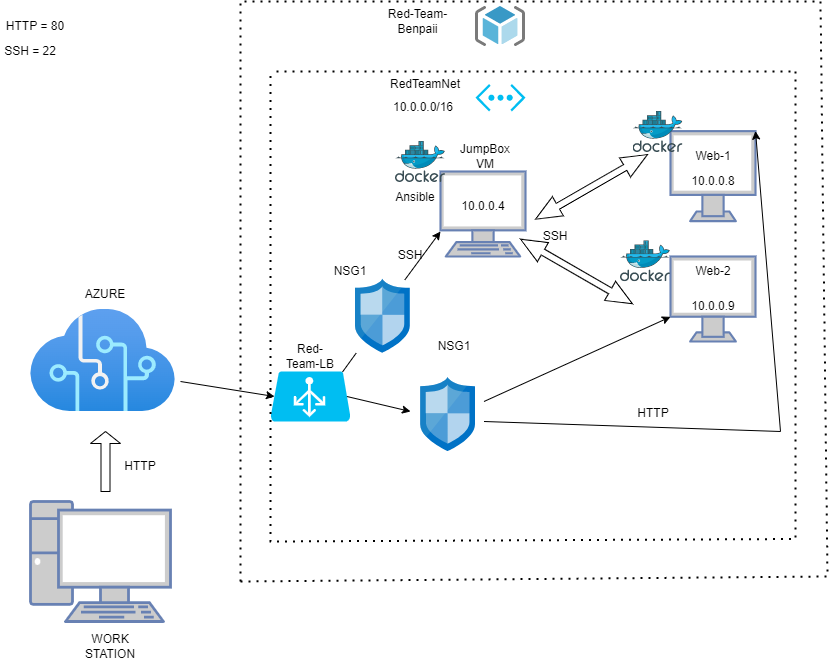

The diagram above was exported from draw.io. Its source (the exported page's mxGraphModel, read from the mxfile embedded in the PNG):
<mxGraphModel dx="1422" dy="1894" grid="1" gridSize="10" guides="1" tooltips="1" connect="1" arrows="1" fold="1" page="1" pageScale="1" pageWidth="850" pageHeight="1100" math="0" shadow="0">
  <root>
    <mxCell id="0" />
    <mxCell id="1" parent="0" />
    <mxCell id="pjmOHVohlvWXHjPEfPyG-1" value="" style="fontColor=#0066CC;verticalAlign=top;verticalLabelPosition=bottom;labelPosition=center;align=center;html=1;outlineConnect=0;fillColor=#CCCCCC;strokeColor=#6881B3;gradientColor=none;gradientDirection=north;strokeWidth=2;shape=mxgraph.networks.pc;" parent="1" vertex="1">
      <mxGeometry x="40" y="500" width="140" height="120" as="geometry" />
    </mxCell>
    <mxCell id="pjmOHVohlvWXHjPEfPyG-2" value="WORK STATION" style="text;html=1;strokeColor=none;fillColor=none;align=center;verticalAlign=middle;whiteSpace=wrap;rounded=0;" parent="1" vertex="1">
      <mxGeometry x="90" y="630" width="60" height="30" as="geometry" />
    </mxCell>
    <mxCell id="pjmOHVohlvWXHjPEfPyG-4" value="" style="aspect=fixed;html=1;points=[];align=center;image;fontSize=12;image=img/lib/azure2/ai_machine_learning/Cognitive_Services.svg;" parent="1" vertex="1">
      <mxGeometry x="40" y="307.65" width="145" height="102.35" as="geometry" />
    </mxCell>
    <mxCell id="pjmOHVohlvWXHjPEfPyG-7" value="" style="shape=singleArrow;direction=north;whiteSpace=wrap;html=1;" parent="1" vertex="1">
      <mxGeometry x="100" y="430" width="30" height="60" as="geometry" />
    </mxCell>
    <mxCell id="pjmOHVohlvWXHjPEfPyG-12" value="NSG1" style="text;html=1;strokeColor=none;fillColor=none;align=center;verticalAlign=middle;whiteSpace=wrap;rounded=0;" parent="1" vertex="1">
      <mxGeometry x="433.5" y="330" width="60" height="30" as="geometry" />
    </mxCell>
    <mxCell id="pjmOHVohlvWXHjPEfPyG-13" value="AZURE" style="text;html=1;strokeColor=none;fillColor=none;align=center;verticalAlign=middle;whiteSpace=wrap;rounded=0;" parent="1" vertex="1">
      <mxGeometry x="85" y="277.65" width="60" height="30" as="geometry" />
    </mxCell>
    <mxCell id="pjmOHVohlvWXHjPEfPyG-19" value="" style="fontColor=#0066CC;verticalAlign=top;verticalLabelPosition=bottom;labelPosition=center;align=center;html=1;outlineConnect=0;fillColor=#CCCCCC;strokeColor=#6881B3;gradientColor=none;gradientDirection=north;strokeWidth=2;shape=mxgraph.networks.terminal;" parent="1" vertex="1">
      <mxGeometry x="450" y="170" width="85" height="85" as="geometry" />
    </mxCell>
    <mxCell id="pjmOHVohlvWXHjPEfPyG-20" value="" style="verticalLabelPosition=bottom;html=1;verticalAlign=top;align=center;strokeColor=none;fillColor=#00BEF2;shape=mxgraph.azure.azure_load_balancer;" parent="1" vertex="1">
      <mxGeometry x="280" y="370" width="80" height="50" as="geometry" />
    </mxCell>
    <mxCell id="pjmOHVohlvWXHjPEfPyG-21" value="JumpBox VM" style="text;html=1;strokeColor=none;fillColor=none;align=center;verticalAlign=middle;whiteSpace=wrap;rounded=0;" parent="1" vertex="1">
      <mxGeometry x="465" y="140" width="60" height="30" as="geometry" />
    </mxCell>
    <mxCell id="pjmOHVohlvWXHjPEfPyG-22" value="Red-Team-LB" style="text;html=1;strokeColor=none;fillColor=none;align=center;verticalAlign=middle;whiteSpace=wrap;rounded=0;" parent="1" vertex="1">
      <mxGeometry x="290" y="340" width="60" height="30" as="geometry" />
    </mxCell>
    <mxCell id="pjmOHVohlvWXHjPEfPyG-23" value="" style="sketch=0;aspect=fixed;html=1;points=[];align=center;image;fontSize=12;image=img/lib/mscae/Docker.svg;" parent="1" vertex="1">
      <mxGeometry x="405" y="140" width="50" height="41" as="geometry" />
    </mxCell>
    <mxCell id="pjmOHVohlvWXHjPEfPyG-24" value="Ansible" style="text;html=1;strokeColor=none;fillColor=none;align=center;verticalAlign=middle;whiteSpace=wrap;rounded=0;" parent="1" vertex="1">
      <mxGeometry x="395" y="181" width="60" height="30" as="geometry" />
    </mxCell>
    <mxCell id="pjmOHVohlvWXHjPEfPyG-27" value="10.0.0.4" style="text;html=1;strokeColor=none;fillColor=none;align=center;verticalAlign=middle;whiteSpace=wrap;rounded=0;" parent="1" vertex="1">
      <mxGeometry x="462.5" y="190" width="60" height="30" as="geometry" />
    </mxCell>
    <mxCell id="pjmOHVohlvWXHjPEfPyG-32" value="" style="fontColor=#0066CC;verticalAlign=top;verticalLabelPosition=bottom;labelPosition=center;align=center;html=1;outlineConnect=0;fillColor=#CCCCCC;strokeColor=#6881B3;gradientColor=none;gradientDirection=north;strokeWidth=2;shape=mxgraph.networks.monitor;" parent="1" vertex="1">
      <mxGeometry x="680" y="129.63" width="85" height="90" as="geometry" />
    </mxCell>
    <mxCell id="pjmOHVohlvWXHjPEfPyG-33" value="" style="fontColor=#0066CC;verticalAlign=top;verticalLabelPosition=bottom;labelPosition=center;align=center;html=1;outlineConnect=0;fillColor=#CCCCCC;strokeColor=#6881B3;gradientColor=none;gradientDirection=north;strokeWidth=2;shape=mxgraph.networks.monitor;" parent="1" vertex="1">
      <mxGeometry x="680" y="254.99999999999997" width="85" height="85" as="geometry" />
    </mxCell>
    <mxCell id="pjmOHVohlvWXHjPEfPyG-38" value="" style="shape=doubleArrow;direction=south;whiteSpace=wrap;html=1;rotation=60;" parent="1" vertex="1">
      <mxGeometry x="590" y="120.75" width="22.01" height="129.25" as="geometry" />
    </mxCell>
    <mxCell id="pjmOHVohlvWXHjPEfPyG-40" value="" style="shape=doubleArrow;direction=south;whiteSpace=wrap;html=1;rotation=120;" parent="1" vertex="1">
      <mxGeometry x="575.0043917195693" y="205.37810956864772" width="22.01" height="129.25" as="geometry" />
    </mxCell>
    <mxCell id="pjmOHVohlvWXHjPEfPyG-46" value="Web-1" style="text;html=1;strokeColor=none;fillColor=none;align=center;verticalAlign=middle;whiteSpace=wrap;rounded=0;" parent="1" vertex="1">
      <mxGeometry x="692.5" y="140" width="60" height="30" as="geometry" />
    </mxCell>
    <mxCell id="pjmOHVohlvWXHjPEfPyG-47" value="Web-2" style="text;html=1;strokeColor=none;fillColor=none;align=center;verticalAlign=middle;whiteSpace=wrap;rounded=0;" parent="1" vertex="1">
      <mxGeometry x="692.5" y="255" width="60" height="30" as="geometry" />
    </mxCell>
    <mxCell id="pjmOHVohlvWXHjPEfPyG-48" value="10.0.0.9" style="text;html=1;strokeColor=none;fillColor=none;align=center;verticalAlign=middle;whiteSpace=wrap;rounded=0;" parent="1" vertex="1">
      <mxGeometry x="692.5" y="290" width="60" height="30" as="geometry" />
    </mxCell>
    <mxCell id="pjmOHVohlvWXHjPEfPyG-49" value="10.0.0.8" style="text;html=1;strokeColor=none;fillColor=none;align=center;verticalAlign=middle;whiteSpace=wrap;rounded=0;" parent="1" vertex="1">
      <mxGeometry x="692.5" y="165.13" width="60" height="30" as="geometry" />
    </mxCell>
    <mxCell id="pjmOHVohlvWXHjPEfPyG-56" value="" style="sketch=0;aspect=fixed;html=1;points=[];align=center;image;fontSize=12;image=img/lib/mscae/Docker.svg;" parent="1" vertex="1">
      <mxGeometry x="642.5" y="110" width="50" height="41" as="geometry" />
    </mxCell>
    <mxCell id="pjmOHVohlvWXHjPEfPyG-58" value="HTTP = 80" style="text;html=1;strokeColor=none;fillColor=none;align=center;verticalAlign=middle;whiteSpace=wrap;rounded=0;" parent="1" vertex="1">
      <mxGeometry x="10" y="10" width="70" height="30" as="geometry" />
    </mxCell>
    <mxCell id="pjmOHVohlvWXHjPEfPyG-59" value="SSH = 22" style="text;html=1;strokeColor=none;fillColor=none;align=center;verticalAlign=middle;whiteSpace=wrap;rounded=0;" parent="1" vertex="1">
      <mxGeometry x="10" y="34.5" width="60" height="30" as="geometry" />
    </mxCell>
    <mxCell id="pjmOHVohlvWXHjPEfPyG-60" value="SSH" style="text;html=1;strokeColor=none;fillColor=none;align=center;verticalAlign=middle;whiteSpace=wrap;rounded=0;" parent="1" vertex="1">
      <mxGeometry x="535" y="219.63" width="60" height="30" as="geometry" />
    </mxCell>
    <mxCell id="pjmOHVohlvWXHjPEfPyG-55" value="" style="sketch=0;aspect=fixed;html=1;points=[];align=center;image;fontSize=12;image=img/lib/mscae/Docker.svg;" parent="1" vertex="1">
      <mxGeometry x="630" y="239.25" width="50" height="41" as="geometry" />
    </mxCell>
    <mxCell id="pjmOHVohlvWXHjPEfPyG-63" value="" style="verticalLabelPosition=bottom;html=1;verticalAlign=top;align=center;strokeColor=none;fillColor=#00BEF2;shape=mxgraph.azure.virtual_network;pointerEvents=1;" parent="1" vertex="1">
      <mxGeometry x="485" y="82.5" width="50" height="27.5" as="geometry" />
    </mxCell>
    <mxCell id="pjmOHVohlvWXHjPEfPyG-64" value="RedTeamNet" style="text;html=1;strokeColor=none;fillColor=none;align=center;verticalAlign=middle;whiteSpace=wrap;rounded=0;" parent="1" vertex="1">
      <mxGeometry x="405" y="75.25" width="60" height="15.5" as="geometry" />
    </mxCell>
    <mxCell id="pjmOHVohlvWXHjPEfPyG-65" value="&lt;div style=&quot;text-align: left&quot;&gt;10.0.0.0/16&lt;/div&gt;" style="text;html=1;strokeColor=none;fillColor=none;align=center;verticalAlign=middle;whiteSpace=wrap;rounded=0;rotation=0;" parent="1" vertex="1">
      <mxGeometry x="402.5" y="90.75" width="60" height="30" as="geometry" />
    </mxCell>
    <mxCell id="y-dQxqRfHJlsbpnvACa5-1" value="" style="sketch=0;aspect=fixed;html=1;points=[];align=center;image;fontSize=12;image=img/lib/mscae/ResourceGroup.svg;" parent="1" vertex="1">
      <mxGeometry x="485" y="5" width="50" height="40" as="geometry" />
    </mxCell>
    <mxCell id="y-dQxqRfHJlsbpnvACa5-2" value="Red-Team-Benpaii" style="text;html=1;strokeColor=none;fillColor=none;align=center;verticalAlign=middle;whiteSpace=wrap;rounded=0;" parent="1" vertex="1">
      <mxGeometry x="390" y="5" width="75" height="30" as="geometry" />
    </mxCell>
    <mxCell id="y-dQxqRfHJlsbpnvACa5-5" value="HTTP" style="text;html=1;strokeColor=none;fillColor=none;align=center;verticalAlign=middle;whiteSpace=wrap;rounded=0;" parent="1" vertex="1">
      <mxGeometry x="120" y="450" width="60" height="30" as="geometry" />
    </mxCell>
    <mxCell id="1QBstCbJ683qdZVy5esU-2" value="" style="endArrow=none;dashed=1;html=1;dashPattern=1 3;strokeWidth=2;rounded=0;" parent="1" edge="1">
      <mxGeometry width="50" height="50" relative="1" as="geometry">
        <mxPoint x="250" y="580" as="sourcePoint" />
        <mxPoint x="250" as="targetPoint" />
        <Array as="points">
          <mxPoint x="837" y="575" />
          <mxPoint x="830" />
        </Array>
      </mxGeometry>
    </mxCell>
    <mxCell id="1QBstCbJ683qdZVy5esU-3" value="" style="endArrow=none;dashed=1;html=1;dashPattern=1 3;strokeWidth=2;rounded=0;" parent="1" edge="1">
      <mxGeometry width="50" height="50" relative="1" as="geometry">
        <mxPoint x="250" y="580" as="sourcePoint" />
        <mxPoint x="250" as="targetPoint" />
      </mxGeometry>
    </mxCell>
    <mxCell id="1QBstCbJ683qdZVy5esU-4" value="" style="endArrow=none;dashed=1;html=1;dashPattern=1 3;strokeWidth=2;rounded=0;" parent="1" edge="1">
      <mxGeometry width="50" height="50" relative="1" as="geometry">
        <mxPoint x="805" y="70" as="sourcePoint" />
        <mxPoint x="280" y="70" as="targetPoint" />
        <Array as="points">
          <mxPoint x="805" y="537.5" />
          <mxPoint x="280" y="540" />
        </Array>
      </mxGeometry>
    </mxCell>
    <mxCell id="1QBstCbJ683qdZVy5esU-7" value="" style="endArrow=none;dashed=1;html=1;dashPattern=1 3;strokeWidth=2;rounded=0;" parent="1" edge="1">
      <mxGeometry width="50" height="50" relative="1" as="geometry">
        <mxPoint x="800" y="70" as="sourcePoint" />
        <mxPoint x="280" y="70" as="targetPoint" />
      </mxGeometry>
    </mxCell>
    <mxCell id="e8s0Tu8oiA2Vb2YI_jZU-4" value="" style="endArrow=classic;html=1;rounded=0;entryX=0.05;entryY=0.5;entryDx=0;entryDy=0;entryPerimeter=0;" parent="1" target="pjmOHVohlvWXHjPEfPyG-20" edge="1">
      <mxGeometry width="50" height="50" relative="1" as="geometry">
        <mxPoint x="190" y="380" as="sourcePoint" />
        <mxPoint x="370" y="490" as="targetPoint" />
        <Array as="points" />
      </mxGeometry>
    </mxCell>
    <mxCell id="e8s0Tu8oiA2Vb2YI_jZU-7" value="" style="endArrow=classic;html=1;rounded=0;exitX=0.955;exitY=0.5;exitDx=0;exitDy=0;exitPerimeter=0;" parent="1" source="pjmOHVohlvWXHjPEfPyG-20" edge="1">
      <mxGeometry width="50" height="50" relative="1" as="geometry">
        <mxPoint x="400" y="480" as="sourcePoint" />
        <mxPoint x="420" y="410" as="targetPoint" />
      </mxGeometry>
    </mxCell>
    <mxCell id="pjmOHVohlvWXHjPEfPyG-11" value="" style="sketch=0;aspect=fixed;html=1;points=[];align=center;image;fontSize=12;image=img/lib/mscae/Network_Security_Groups_Classic.svg;" parent="1" vertex="1">
      <mxGeometry x="430.2" y="375.95" width="54.8" height="74.05" as="geometry" />
    </mxCell>
    <mxCell id="e8s0Tu8oiA2Vb2YI_jZU-10" value="" style="endArrow=classic;html=1;rounded=0;entryX=1;entryY=0;entryDx=0;entryDy=0;entryPerimeter=0;" parent="1" target="pjmOHVohlvWXHjPEfPyG-32" edge="1">
      <mxGeometry width="50" height="50" relative="1" as="geometry">
        <mxPoint x="493.5" y="420" as="sourcePoint" />
        <mxPoint x="790" y="420" as="targetPoint" />
        <Array as="points">
          <mxPoint x="790" y="430" />
        </Array>
      </mxGeometry>
    </mxCell>
    <mxCell id="e8s0Tu8oiA2Vb2YI_jZU-11" value="" style="endArrow=classic;html=1;rounded=0;entryX=0;entryY=0.71;entryDx=0;entryDy=0;entryPerimeter=0;" parent="1" target="pjmOHVohlvWXHjPEfPyG-33" edge="1">
      <mxGeometry width="50" height="50" relative="1" as="geometry">
        <mxPoint x="493.5" y="400" as="sourcePoint" />
        <mxPoint x="543.5" y="350" as="targetPoint" />
      </mxGeometry>
    </mxCell>
    <mxCell id="pCGzH0EIPhodYbMVRDXq-1" value="HTTP" style="text;html=1;strokeColor=none;fillColor=none;align=center;verticalAlign=middle;whiteSpace=wrap;rounded=0;" parent="1" vertex="1">
      <mxGeometry x="632.5" y="397.03" width="60" height="30" as="geometry" />
    </mxCell>
    <mxCell id="pCGzH0EIPhodYbMVRDXq-2" value="" style="endArrow=classic;html=1;rounded=0;exitX=0.9;exitY=0.01;exitDx=0;exitDy=0;exitPerimeter=0;startArrow=none;" parent="1" source="tl5d36d7CexkKmfRxNOp-1" edge="1">
      <mxGeometry width="50" height="50" relative="1" as="geometry">
        <mxPoint x="400" y="280" as="sourcePoint" />
        <mxPoint x="450" y="230" as="targetPoint" />
      </mxGeometry>
    </mxCell>
    <mxCell id="pCGzH0EIPhodYbMVRDXq-3" value="SSH" style="text;html=1;strokeColor=none;fillColor=none;align=center;verticalAlign=middle;whiteSpace=wrap;rounded=0;" parent="1" vertex="1">
      <mxGeometry x="390" y="239.25" width="60" height="30" as="geometry" />
    </mxCell>
    <mxCell id="tl5d36d7CexkKmfRxNOp-1" value="" style="sketch=0;aspect=fixed;html=1;points=[];align=center;image;fontSize=12;image=img/lib/mscae/Network_Security_Groups_Classic.svg;" vertex="1" parent="1">
      <mxGeometry x="365" y="277.65" width="54.8" height="74.05" as="geometry" />
    </mxCell>
    <mxCell id="tl5d36d7CexkKmfRxNOp-2" value="" style="endArrow=none;html=1;rounded=0;exitX=0.9;exitY=0.01;exitDx=0;exitDy=0;exitPerimeter=0;" edge="1" parent="1" source="pjmOHVohlvWXHjPEfPyG-20" target="tl5d36d7CexkKmfRxNOp-1">
      <mxGeometry width="50" height="50" relative="1" as="geometry">
        <mxPoint x="352" y="370.5" as="sourcePoint" />
        <mxPoint x="450" y="230" as="targetPoint" />
      </mxGeometry>
    </mxCell>
    <mxCell id="tl5d36d7CexkKmfRxNOp-4" value="NSG1" style="text;html=1;strokeColor=none;fillColor=none;align=center;verticalAlign=middle;whiteSpace=wrap;rounded=0;" vertex="1" parent="1">
      <mxGeometry x="330" y="255" width="60" height="30" as="geometry" />
    </mxCell>
  </root>
</mxGraphModel>